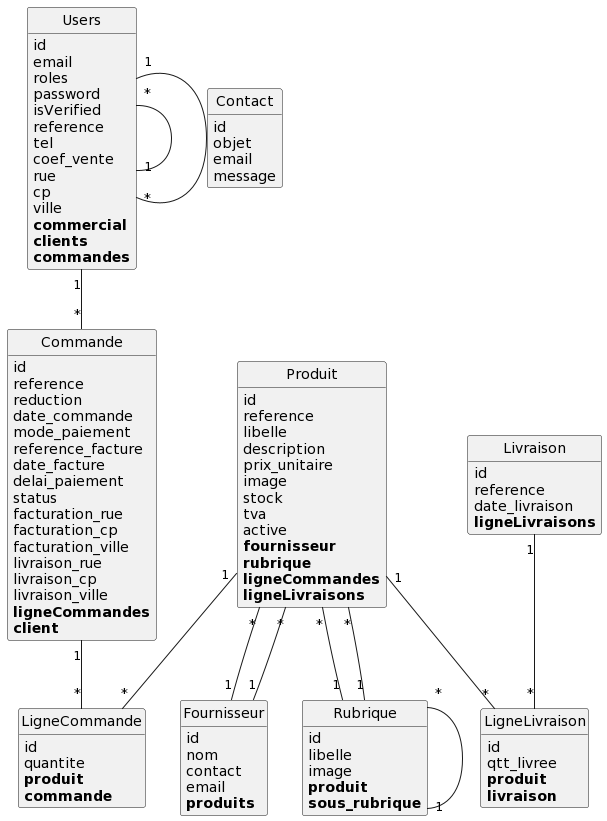

The diagram above was rendered by PlantUML. Its source (embedded in the PNG):
@startuml
class Commande {
	id
	reference
	reduction
	date_commande
	mode_paiement
	reference_facture
	date_facture
	delai_paiement
	status
	facturation_rue
	facturation_cp
	facturation_ville
	livraison_rue
	livraison_cp
	livraison_ville
	**ligneCommandes**
	**client**
}

class Contact {
	id
	objet
	email
	message
}

class Fournisseur {
	id
	nom
	contact
	email
	**produits**
}

class LigneCommande {
	id
	quantite
	**produit**
	**commande**
}

class LigneLivraison {
	id
	qtt_livree
	**produit**
	**livraison**
}

class Livraison {
	id
	reference
	date_livraison
	**ligneLivraisons**
}

class Produit {
	id
	reference
	libelle
	description
	prix_unitaire
	image
	stock
	tva
	active
	**fournisseur**
	**rubrique**
	**ligneCommandes**
	**ligneLivraisons**
}

class Rubrique {
	id
	libelle
	image
	**produit**
	**sous_rubrique**
}

class Users {
	id
	email
	roles
	password
	isVerified
	reference
	tel
	coef_vente
	rue
	cp
	ville
	**commercial**
	**clients**
	**commandes**
}

Commande "1"--"*" LigneCommande
Fournisseur "1"--"*" Produit
Livraison "1"--"*" LigneLivraison
Produit "*"--"1" Fournisseur
Produit "*"--"1" Rubrique
Produit "1"--"*" LigneCommande
Produit "1"--"*" LigneLivraison
Rubrique "1"--"*" Produit
Rubrique "*"--"1" Rubrique
Users "*"--"1" Users
Users "1"--"*" Users
Users "1"--"*" Commande


hide methods
hide circle
@enduml